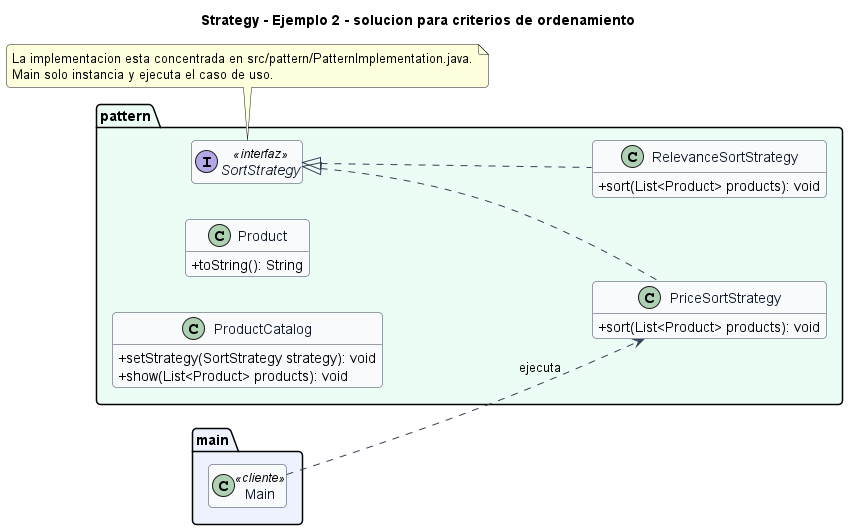

The diagram above was rendered by PlantUML. Its source (embedded in the PNG):
@startuml
title Strategy - Ejemplo 2 - solucion para criterios de ordenamiento
left to right direction
skinparam backgroundColor #FFFFFF
skinparam shadowing false
skinparam roundcorner 8
skinparam classAttributeIconSize 0
skinparam class {
  BackgroundColor #F8FAFC
  BorderColor #334155
  ArrowColor #334155
  FontColor #0F172A
}
hide empty members

package "main" #EEF2FF {
  class Main <<cliente>>
}

package "pattern" #ECFDF5 {
  class PriceSortStrategy {
    +sort(List<Product> products): void
  }
  class Product {
    +toString(): String
  }
  class ProductCatalog {
    +setStrategy(SortStrategy strategy): void
    +show(List<Product> products): void
  }
  class RelevanceSortStrategy {
    +sort(List<Product> products): void
  }
  interface SortStrategy <<interfaz>> {
  }
}

SortStrategy <|.. PriceSortStrategy
SortStrategy <|.. RelevanceSortStrategy
Main ..> PriceSortStrategy : ejecuta

note bottom
La implementacion esta concentrada en src/pattern/PatternImplementation.java.
Main solo instancia y ejecuta el caso de uso.
end note
@enduml